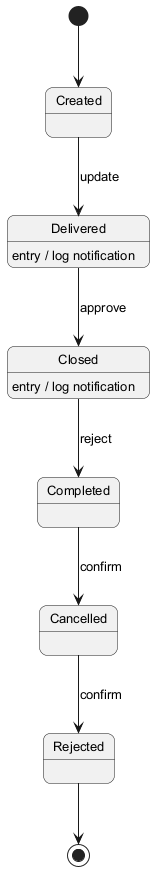

The diagram above was rendered by PlantUML. Its source (embedded in the PNG):
@startuml
skinparam backgroundColor #FFFFFF
skinparam roundCorner 15
skinparam defaultFontSize 13
[*] --> Created
Created --> Delivered : update
Delivered --> Closed : approve
Delivered : entry / log notification
Closed --> Completed : reject
Closed : entry / log notification
Completed --> Cancelled : confirm
Cancelled --> Rejected : confirm
Rejected --> [*]
@enduml